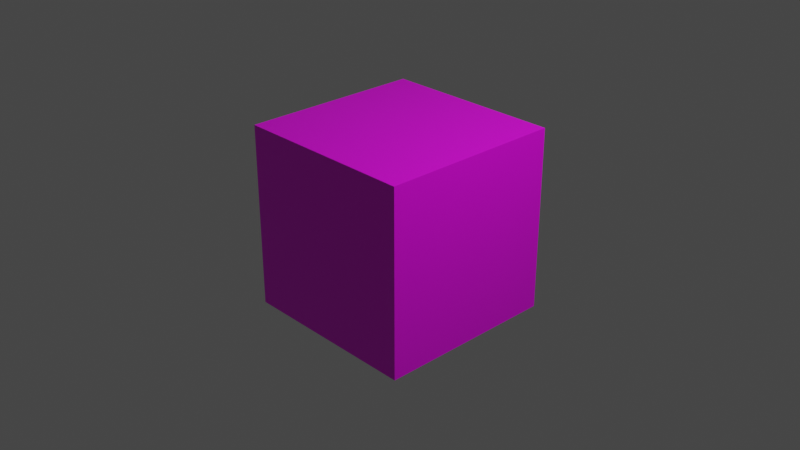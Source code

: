 # Source: bsdf_texture.blend  (saved by Blender 2.90.8; exported with 4.5.12 LTS)
import bpy
from mathutils import Matrix  # noqa: F401  (used for matrix-valued properties, if any)

bpy.ops.wm.read_factory_settings(use_empty=True)
scene = bpy.context.scene
scene.name = 'Scene'

# ---- collections
col_collection = bpy.data.collections.new('Collection'); scene.collection.children.link(col_collection)

# ---- images (referenced by path relative to the original .blend; pixels are not part of the script)
import os
ASSET_DIR = os.environ.get("B2B_ASSET_DIR", "")  # directory of the original .blend (textures are referenced by path, not embedded)
HERE = os.path.dirname(os.path.abspath(__file__))  # packed textures are extracted next to this script under _unpacked/

def load_image(name, relpath, width, height, colorspace="sRGB"):
    """Load a texture the original file referenced (path relative to the .blend, or extracted next to this script)."""
    p = next((c for c in (os.path.join(HERE, relpath), os.path.join(ASSET_DIR, relpath)) if relpath and os.path.exists(c)), "")
    if p:
        img = bpy.data.images.load(p, check_existing=True)
        img.name = name
    else:  # same state as the original file: an image datablock whose file is absent (Cycles renders it pink)
        img = bpy.data.images.new(name, width, height)
        img.source = "FILE"
        img.filepath = "//" + (relpath or name)
    img.colorspace_settings.name = colorspace
    return img
img_untitled = load_image('Untitled', '', 8, 8, 'sRGB')

# ---- materials (node trees are filled in below, after node groups)
mat_material = bpy.data.materials.new('Material')
mat_material.alpha_threshold = 0.0
mat_material.use_transparent_shadow = False
mat_material.line_color = (0.0, 0.0, 0.0, 1.0)

# ---- material node trees
mat_material.use_nodes = True; mat_material.node_tree.nodes.clear()
_N = mat_material.node_tree.nodes; _L = mat_material.node_tree.links
n0 = _N.new('ShaderNodeOutputMaterial'); n0.name = 'Material Output'; n0.location = (300, 300)
n1 = _N.new('ShaderNodeBsdfPrincipled'); n1.name = 'Principled BSDF'; n1.location = (10, 300)
n1.distribution = 'GGX'
n1.subsurface_method = 'BURLEY'
n1.inputs[2].default_value = 0.4
n1.inputs[3].default_value = 1.45
n1.inputs[27].default_value = (0.0, 0.0, 0.0, 1.0)
n1.inputs[28].default_value = 1.0
n2 = _N.new('ShaderNodeTexImage'); n2.name = 'Image Texture'; n2.location = (-180, 260)
n2.image = img_untitled
_L.new(n1.outputs[0], n0.inputs[0])
_L.new(n2.outputs[0], n1.inputs[0])
n0.is_active_output = True

# ---- world
world_world = bpy.data.worlds.new('World'); scene.world = world_world
world_world.use_nodes = True; world_world.node_tree.nodes.clear()
_N = world_world.node_tree.nodes; _L = world_world.node_tree.links
n0 = _N.new('ShaderNodeOutputWorld'); n0.name = 'World Output'; n0.location = (300, 300)
n1 = _N.new('ShaderNodeBackground'); n1.name = 'Background'; n1.location = (10, 300)
n1.inputs[0].default_value = (0.05088, 0.05088, 0.05088, 1.0)
_L.new(n1.outputs[0], n0.inputs[0])
n0.is_active_output = True
world_world.color = (0.05088, 0.05088, 0.05088)
world_world.use_sun_shadow = False
world_world.sun_shadow_jitter_overblur = 0.0

# ---- cameras
cam_camera = bpy.data.cameras.new('Camera')
cam_camera.clip_end = 100.0
cam_camera.ortho_scale = 7.314

# ---- lights
light_light = bpy.data.lights.new('Light', 'POINT')
light_light.transmission_factor = 0.0
light_light.energy = 1000.0
light_light.shadow_soft_size = 0.1
light_light.shadow_maximum_resolution = 0.006
light_light.use_absolute_resolution = True

# ---- meshes
me_cube = bpy.data.meshes.new('Cube')
me_cube.from_pydata([(1.0, 1.0, 1.0), (1.0, 1.0, -1.0), (1.0, -1.0, 1.0), (1.0, -1.0, -1.0), (-1.0, 1.0, 1.0), (-1.0, 1.0, -1.0), (-1.0, -1.0, 1.0), (-1.0, -1.0, -1.0)], [], [(0, 4, 6, 2), (3, 2, 6, 7), (7, 6, 4, 5), (5, 1, 3, 7), (1, 0, 2, 3), (5, 4, 0, 1)])
_uv = me_cube.uv_layers.new(name='UVMap')
_uv.uv.foreach_set('vector', [0.625, 0.5, 0.875, 0.5, 0.875, 0.75, 0.625, 0.75, 0.375, 0.75, 0.625, 0.75, 0.625, 1.0, 0.375, 1.0, 0.375, 0.0, 0.625, 0.0, 0.625, 0.25, 0.375, 0.25, 0.125, 0.5, 0.375, 0.5, 0.375, 0.75, 0.125, 0.75, 0.375, 0.5, 0.625, 0.5, 0.625, 0.75, 0.375, 0.75, 0.375, 0.25, 0.625, 0.25, 0.625, 0.5, 0.375, 0.5])
me_cube.materials.append(mat_material)
me_cube.use_remesh_preserve_volume = False
me_cube.use_remesh_preserve_attributes = False
me_cube.use_mirror_vertex_groups = False
me_cube.update()

# ---- objects
ob_cube = bpy.data.objects.new('Cube', me_cube)
ob_light = bpy.data.objects.new('Light', light_light)
ob_camera = bpy.data.objects.new('Camera', cam_camera)

# ---- transforms, parenting, visibility, modifiers, constraints
ob_cube.location = (0.0, 0.0, 0.0)
ob_cube.lock_rotations_4d = False
ob_cube.empty_display_type = 'ARROWS'
ob_cube.lineart.crease_threshold = 0.0
ob_light.location = (4.076, 1.005, 5.904)
ob_light.rotation_euler = (0.6503, 0.05522, 1.866)
ob_light.lock_rotations_4d = False
ob_light.empty_display_type = 'ARROWS'
ob_light.color = (0.0, 0.0, 0.0, 0.0)
ob_light.lineart.crease_threshold = 0.0
ob_camera.location = (7.359, -6.926, 4.958)
ob_camera.rotation_euler = (1.109, 0.0, 0.8149)
ob_camera.lock_rotations_4d = False
ob_camera.empty_display_type = 'ARROWS'
ob_camera.color = (0.0, 0.0, 0.0, 0.0)
ob_camera.display_type = 'WIRE'
ob_camera.lineart.crease_threshold = 0.0

# ---- collection membership
col_collection.objects.link(ob_cube)
col_collection.objects.link(ob_light)
col_collection.objects.link(ob_camera)

# ---- scene / render settings (as saved in the file)
scene.camera = ob_camera
scene.frame_start = 1; scene.frame_end = 250; scene.frame_set(1)
scene.render.engine = 'BLENDER_EEVEE_NEXT'
scene.cycles.use_denoising = False
scene.cycles.samples = 128
scene.cycles.sampling_pattern = 'TABULATED_SOBOL'
scene.cycles.use_adaptive_sampling = False
scene.cycles.use_light_tree = False
scene.view_settings.view_transform = 'Filmic'
bpy.context.view_layer.update()
